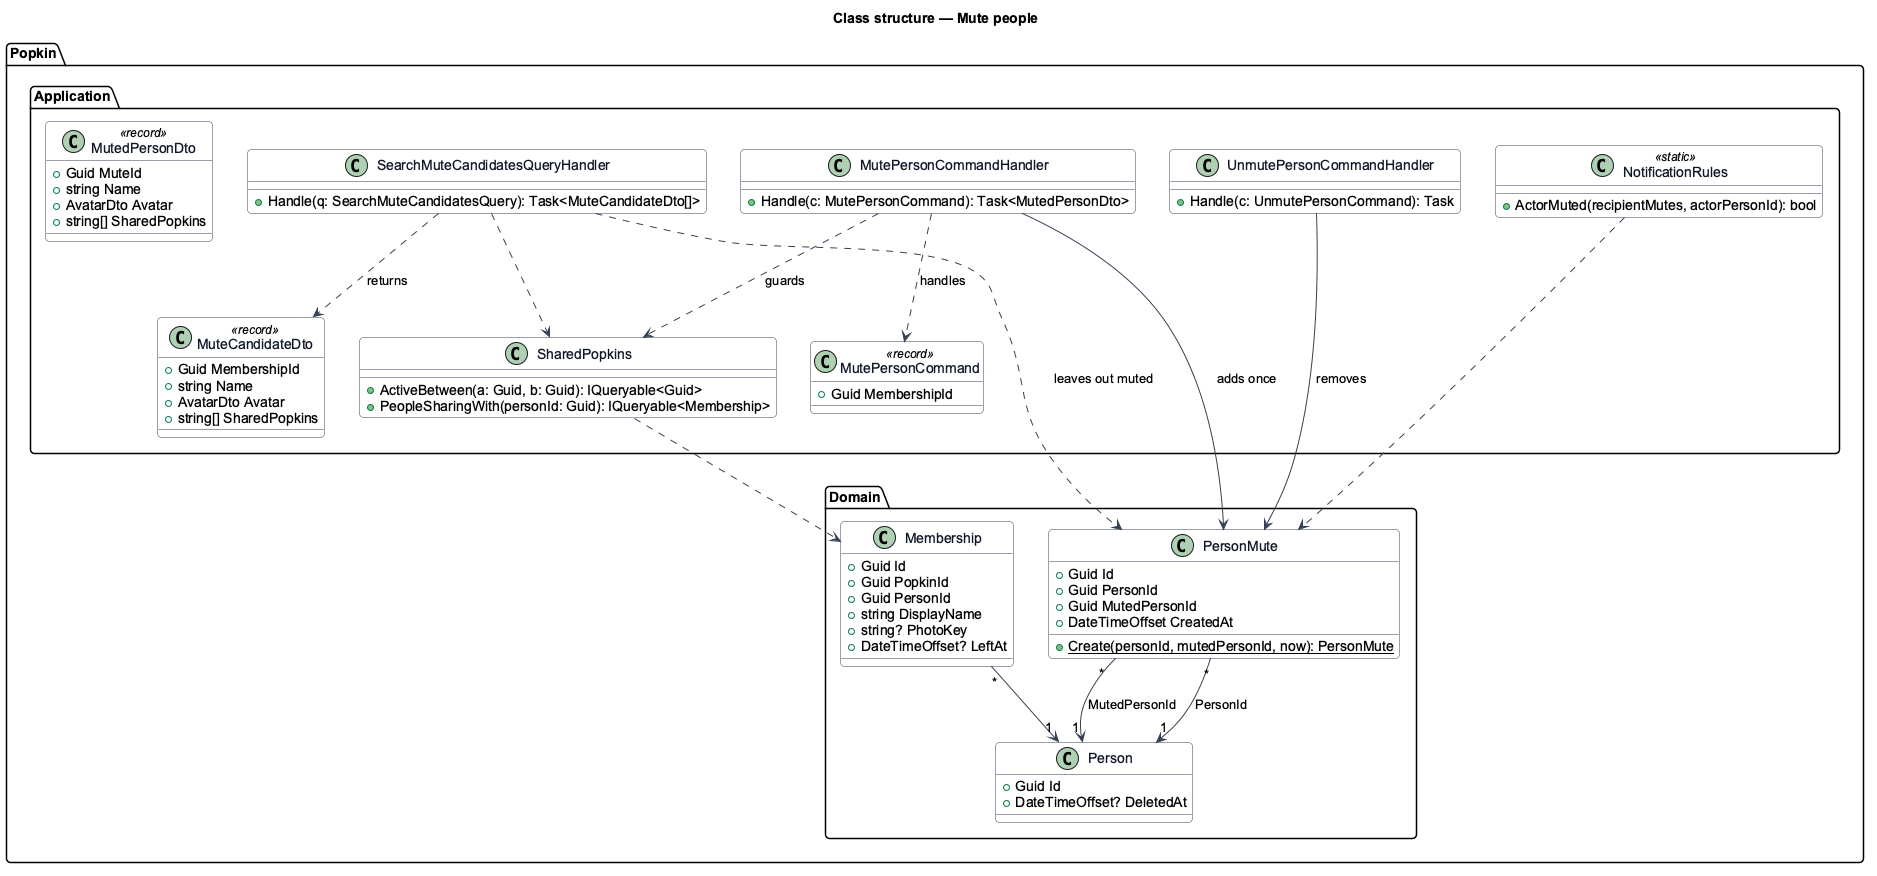

The diagram above was rendered by PlantUML. Its source (embedded in the PNG):
@startuml
skinparam backgroundColor #FFFFFF
skinparam shadowing false
skinparam roundcorner 8
skinparam defaultFontName Arial
skinparam ArrowColor #344054
skinparam class {
  BorderColor #344054
  FontColor #101828
  BackgroundColor #F9FAFB
}
title Class structure — Mute people

package "Popkin.Domain" {
  class PersonMute {
    +Guid Id
    +Guid PersonId
    +Guid MutedPersonId
    +DateTimeOffset CreatedAt
    +{static} Create(personId, mutedPersonId, now): PersonMute
  }
  class Membership {
    +Guid Id
    +Guid PopkinId
    +Guid PersonId
    +string DisplayName
    +string? PhotoKey
    +DateTimeOffset? LeftAt
  }
  class Person {
    +Guid Id
    +DateTimeOffset? DeletedAt
  }
}
package "Popkin.Application" {
  class SharedPopkins {
    +ActiveBetween(a: Guid, b: Guid): IQueryable<Guid>
    +PeopleSharingWith(personId: Guid): IQueryable<Membership>
  }
  class MuteCandidateDto <<record>> {
    +Guid MembershipId
    +string Name
    +AvatarDto Avatar
    +string[] SharedPopkins
  }
  class MutedPersonDto <<record>> {
    +Guid MuteId
    +string Name
    +AvatarDto Avatar
    +string[] SharedPopkins
  }
  class SearchMuteCandidatesQueryHandler {
    +Handle(q: SearchMuteCandidatesQuery): Task<MuteCandidateDto[]>
  }
  class MutePersonCommand <<record>> {
    +Guid MembershipId
  }
  class MutePersonCommandHandler {
    +Handle(c: MutePersonCommand): Task<MutedPersonDto>
  }
  class UnmutePersonCommandHandler {
    +Handle(c: UnmutePersonCommand): Task
  }
  class NotificationRules <<static>> {
    +ActorMuted(recipientMutes, actorPersonId): bool
  }
}
PersonMute "*" --> "1" Person : PersonId
PersonMute "*" --> "1" Person : MutedPersonId
Membership "*" --> "1" Person
SharedPopkins ..> Membership
SearchMuteCandidatesQueryHandler ..> SharedPopkins
SearchMuteCandidatesQueryHandler ..> PersonMute : leaves out muted
SearchMuteCandidatesQueryHandler ..> MuteCandidateDto : returns
MutePersonCommandHandler ..> MutePersonCommand : handles
MutePersonCommandHandler ..> SharedPopkins : guards
MutePersonCommandHandler --> PersonMute : adds once
UnmutePersonCommandHandler --> PersonMute : removes
NotificationRules ..> PersonMute
@enduml